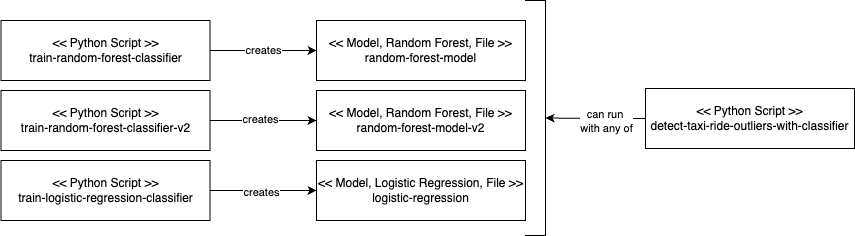

The diagram above was exported from draw.io. Its source (the exported page's mxGraphModel, read from the mxfile embedded in the PNG):
<mxGraphModel dx="274" dy="-4218" grid="1" gridSize="10" guides="1" tooltips="1" connect="1" arrows="1" fold="1" page="1" pageScale="1" pageWidth="827" pageHeight="1169" math="0" shadow="0">
  <root>
    <mxCell id="0" />
    <mxCell id="1" parent="0" />
    <mxCell id="2" value="&lt;div&gt;&amp;lt;&amp;lt; Model, Random Forest, File &amp;gt;&amp;gt;&lt;/div&gt;random-forest-model" style="rounded=0;whiteSpace=wrap;html=1;" vertex="1" parent="1">
      <mxGeometry x="401" y="5460" width="209" height="60" as="geometry" />
    </mxCell>
    <mxCell id="3" value="&lt;div&gt;&amp;lt;&amp;lt; Model, Random Forest, File &amp;gt;&amp;gt;&lt;/div&gt;random-forest-model-v2" style="rounded=0;whiteSpace=wrap;html=1;" vertex="1" parent="1">
      <mxGeometry x="401" y="5530" width="209" height="60" as="geometry" />
    </mxCell>
    <mxCell id="4" value="&lt;div&gt;&amp;lt;&amp;lt; Model, Logistic Regression, File &amp;gt;&amp;gt;&lt;/div&gt;logistic-regression" style="rounded=0;whiteSpace=wrap;html=1;" vertex="1" parent="1">
      <mxGeometry x="401" y="5600" width="209" height="60" as="geometry" />
    </mxCell>
    <mxCell id="5" value="creates" style="edgeStyle=orthogonalEdgeStyle;rounded=0;orthogonalLoop=1;jettySize=auto;html=1;" edge="1" parent="1" source="6" target="2">
      <mxGeometry relative="1" as="geometry" />
    </mxCell>
    <mxCell id="6" value="&lt;div&gt;&amp;lt;&amp;lt; Python Script &amp;gt;&amp;gt;&lt;/div&gt;train-random-forest-classifier" style="rounded=0;whiteSpace=wrap;html=1;" vertex="1" parent="1">
      <mxGeometry x="85.5" y="5460" width="209" height="60" as="geometry" />
    </mxCell>
    <mxCell id="7" style="edgeStyle=orthogonalEdgeStyle;rounded=0;orthogonalLoop=1;jettySize=auto;html=1;" edge="1" parent="1" source="9" target="3">
      <mxGeometry relative="1" as="geometry" />
    </mxCell>
    <mxCell id="8" value="creates" style="edgeLabel;html=1;align=center;verticalAlign=middle;resizable=0;points=[];" vertex="1" connectable="0" parent="7">
      <mxGeometry x="-0.0704" y="2" relative="1" as="geometry">
        <mxPoint as="offset" />
      </mxGeometry>
    </mxCell>
    <mxCell id="9" value="&lt;div&gt;&amp;lt;&amp;lt; Python Script &amp;gt;&amp;gt;&lt;/div&gt;train-random-forest-classifier-v2" style="rounded=0;whiteSpace=wrap;html=1;" vertex="1" parent="1">
      <mxGeometry x="85.5" y="5530" width="209" height="60" as="geometry" />
    </mxCell>
    <mxCell id="10" style="edgeStyle=orthogonalEdgeStyle;rounded=0;orthogonalLoop=1;jettySize=auto;html=1;" edge="1" parent="1" source="12" target="4">
      <mxGeometry relative="1" as="geometry" />
    </mxCell>
    <mxCell id="11" value="creates" style="edgeLabel;html=1;align=center;verticalAlign=middle;resizable=0;points=[];" vertex="1" connectable="0" parent="10">
      <mxGeometry x="-0.0516" y="-1" relative="1" as="geometry">
        <mxPoint as="offset" />
      </mxGeometry>
    </mxCell>
    <mxCell id="12" value="&lt;div&gt;&amp;lt;&amp;lt; Python Script &amp;gt;&amp;gt;&lt;/div&gt;train-logistic-regression-classifier" style="rounded=0;whiteSpace=wrap;html=1;" vertex="1" parent="1">
      <mxGeometry x="85.5" y="5600" width="209" height="60" as="geometry" />
    </mxCell>
    <mxCell id="13" style="edgeStyle=orthogonalEdgeStyle;rounded=0;orthogonalLoop=1;jettySize=auto;html=1;entryX=0.5;entryY=1;entryDx=0;entryDy=0;" edge="1" parent="1" source="15" target="16">
      <mxGeometry relative="1" as="geometry" />
    </mxCell>
    <mxCell id="14" value="can run&amp;nbsp;&lt;div&gt;with any of&lt;/div&gt;" style="edgeLabel;html=1;align=center;verticalAlign=middle;resizable=0;points=[];" vertex="1" connectable="0" parent="13">
      <mxGeometry x="-0.204" y="2" relative="1" as="geometry">
        <mxPoint as="offset" />
      </mxGeometry>
    </mxCell>
    <mxCell id="15" value="&lt;div&gt;&amp;lt;&amp;lt; Python Script &amp;gt;&amp;gt;&lt;/div&gt;detect-taxi-ride-outliers-with-classifier" style="rounded=0;whiteSpace=wrap;html=1;" vertex="1" parent="1">
      <mxGeometry x="730" y="5528" width="209" height="60" as="geometry" />
    </mxCell>
    <mxCell id="16" value="" style="shape=partialRectangle;whiteSpace=wrap;html=1;bottom=1;right=1;left=1;top=0;fillColor=none;routingCenterX=-0.5;rotation=-90;" vertex="1" parent="1">
      <mxGeometry x="502.5" y="5547.5" width="235" height="20" as="geometry" />
    </mxCell>
  </root>
</mxGraphModel>